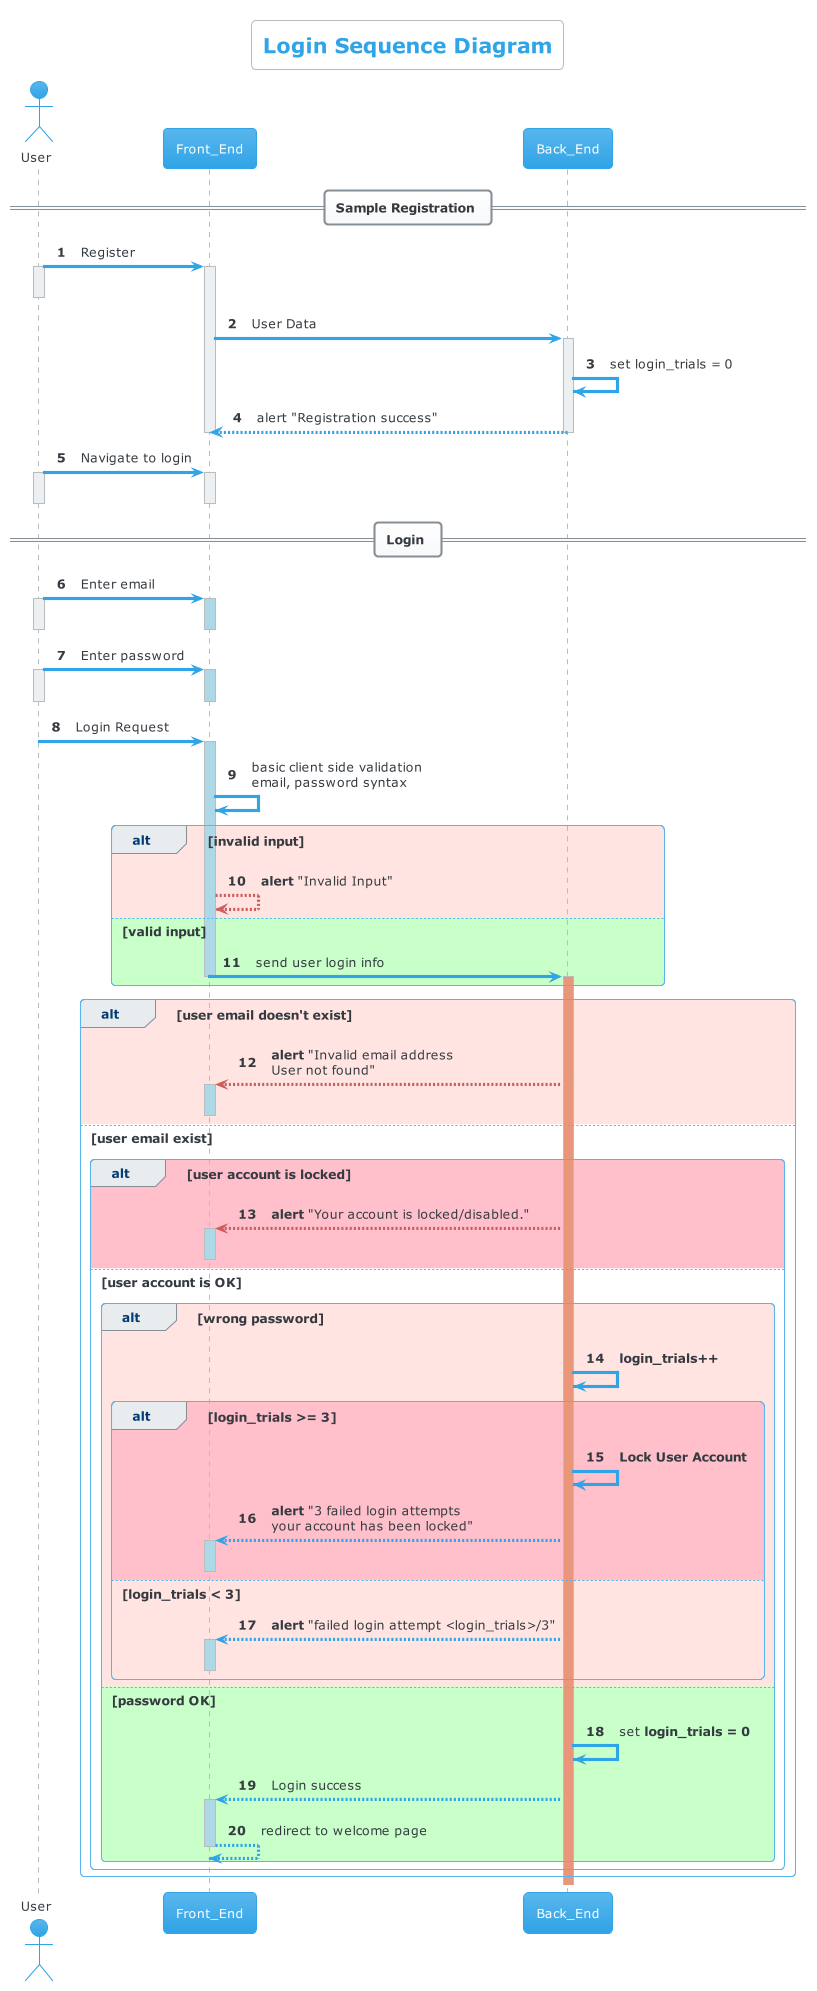

The diagram above was rendered by PlantUML. Its source (embedded in the PNG):
@startuml
'https://plantuml.com/sequence-diagram
'Author: Hossam Elwahsh
!theme cerulean
title Login Sequence Diagram
autonumber
actor User

skinparam backgroundColor #white

== Sample Registration ==
User -> Front_End: Register
activate Front_End
activate User
deactivate User
Front_End -> Back_End: User Data
activate Back_End
Back_End -> Back_End: set login_trials = 0
Back_End --> Front_End: alert "Registration success"
deactivate Back_End
deactivate Front_End

User -> Front_End: Navigate to login
activate Front_End
activate User
deactivate Front_End
deactivate User

== Login ==
User -> Front_End: Enter email
activate Front_End #lightblue
activate User
deactivate Front_End
deactivate User
User -> Front_End: Enter password
activate Front_End #lightblue
deactivate Front_End
activate User
deactivate User

User -> Front_End: Login Request
activate Front_End #lightblue
Front_End -> Front_End: basic client side validation\nemail, password syntax

alt #mistyrose invalid input
    Front_End -[#indianred]-> Front_End: **alert** "Invalid Input"

else #technology valid input
    Front_End -> Back_End: send user login info

    deactivate Front_End #lightblue
    activate Back_End #darkSalmon
end

alt #mistyrose user email doesn't exist

Back_End -[#indianred]-> Front_End: **alert** "Invalid email address\nUser not found"
activate Front_End #lightblue
deactivate Front_End

else #white user email exist
    alt #pink user account is locked
    Back_End -[#indianred]-> Front_End: **alert** "Your account is locked/disabled."
    activate Front_End #lightblue
    deactivate Front_End

    else #white user account is OK
        alt #mistyrose wrong password
        Back_End -> Back_End: **login_trials++**

            alt #pink login_trials >= 3
                Back_End -> Back_End: **Lock User Account**
                Back_End --> Front_End: **alert** "3 failed login attempts\nyour account has been locked"
                activate Front_End #lightblue
                deactivate Front_End

            else #mistyrose login_trials < 3
            Back_End --> Front_End: **alert** "failed login attempt <login_trials>/3"
            activate Front_End #lightblue
            deactivate Front_End

            end

        else #technology password OK
            Back_End -> Back_End: set **login_trials = 0**
            Back_End --> Front_End: Login success
            activate Front_End #lightblue
            Front_End --> Front_End: redirect to welcome page
            deactivate Front_End
        end
    end

end

@enduml